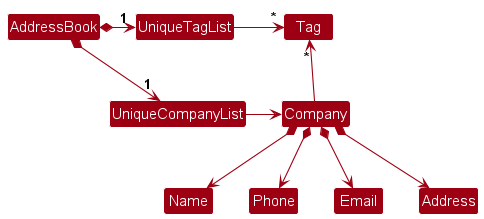

The diagram above was rendered by PlantUML. Its source (embedded in the PNG):
@startuml
!include style.puml
skinparam arrowThickness 1.1
skinparam arrowColor MODEL_COLOR
skinparam classBackgroundColor MODEL_COLOR

AddressBook *-right-> "1" UniqueCompanyList
AddressBook *-right-> "1" UniqueTagList
UniqueTagList -[hidden]down- UniqueCompanyList
UniqueTagList -[hidden]down- UniqueCompanyList

UniqueTagList -right-> "*" Tag
UniqueCompanyList -right-> Company

Company -up-> "*" Tag

Company *--> Name
Company *--> Phone
Company *--> Email
Company *--> Address
@enduml